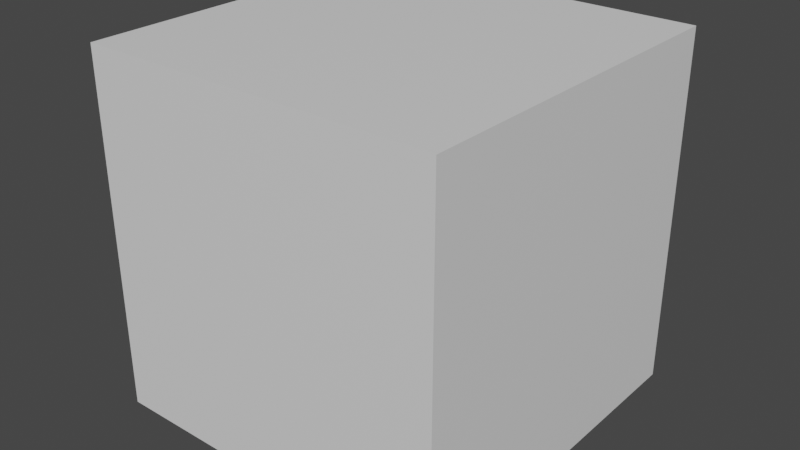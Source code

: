 # Source: Caixote.blend  (saved by Blender 2.82.7; exported with 4.5.12 LTS)
import bpy
from mathutils import Matrix  # noqa: F401  (used for matrix-valued properties, if any)

bpy.ops.wm.read_factory_settings(use_empty=True)
scene = bpy.context.scene
scene.name = 'Scene'

# ---- collections
col_referencia = bpy.data.collections.new('Referencia'); scene.collection.children.link(col_referencia)
col_objetos = bpy.data.collections.new('Objetos'); scene.collection.children.link(col_objetos)
col_caixa = bpy.data.collections.new('Caixa'); col_objetos.children.link(col_caixa)

# ---- materials (node trees are filled in below, after node groups)
mat_boxreference_001 = bpy.data.materials.new('BoxReference.001')
mat_boxreference_001.use_transparent_shadow = False
mat_boxreference_001.diffuse_color = (0.8, 0.8, 0.8, 0.0)

# ---- material node trees
mat_boxreference_001.use_nodes = True; mat_boxreference_001.node_tree.nodes.clear()
_N = mat_boxreference_001.node_tree.nodes; _L = mat_boxreference_001.node_tree.links
n0 = _N.new('ShaderNodeOutputMaterial'); n0.name = 'Material Output'; n0.location = (300, 300)
n1 = _N.new('ShaderNodeBsdfPrincipled'); n1.name = 'Principled BSDF'; n1.location = (10, 300)
n1.distribution = 'GGX'
n1.subsurface_method = 'BURLEY'
n1.inputs[3].default_value = 1.45
n1.inputs[27].default_value = (0.0, 0.0, 0.0, 1.0)
n1.inputs[28].default_value = 1.0
_L.new(n1.outputs[0], n0.inputs[0])
n0.is_active_output = True

# ---- world
world_world = bpy.data.worlds.new('World'); scene.world = world_world
world_world.use_nodes = True; world_world.node_tree.nodes.clear()
_N = world_world.node_tree.nodes; _L = world_world.node_tree.links
n0 = _N.new('ShaderNodeOutputWorld'); n0.name = 'World Output'; n0.location = (300, 300)
n1 = _N.new('ShaderNodeBackground'); n1.name = 'Background'; n1.location = (10, 300)
n1.inputs[0].default_value = (0.05088, 0.05088, 0.05088, 1.0)
_L.new(n1.outputs[0], n0.inputs[0])
n0.is_active_output = True
world_world.color = (0.05088, 0.05088, 0.05088)
world_world.use_sun_shadow = False
world_world.sun_shadow_jitter_overblur = 0.0

# ---- meshes
me_cube_010 = bpy.data.meshes.new('Cube.010')
me_cube_010.from_pydata([(-5.0, -5.0, 0.4221), (-5.0, -5.0, 10.42), (-5.0, 5.0, 0.4221), (-5.0, 5.0, 10.42), (5.0, -5.0, 0.4221), (5.0, -5.0, 10.42), (5.0, 5.0, 0.4221), (5.0, 5.0, 10.42)], [], [(0, 1, 3, 2), (2, 3, 7, 6), (6, 7, 5, 4), (4, 5, 1, 0), (2, 6, 4, 0), (7, 3, 1, 5)])
_uv = me_cube_010.uv_layers.new(name='UVMap')
_uv.uv.foreach_set('vector', [0.375, 0.0, 0.625, 0.0, 0.625, 0.25, 0.375, 0.25, 0.375, 0.25, 0.625, 0.25, 0.625, 0.5, 0.375, 0.5, 0.375, 0.5, 0.625, 0.5, 0.625, 0.75, 0.375, 0.75, 0.375, 0.75, 0.625, 0.75, 0.625, 1.0, 0.375, 1.0, 0.125, 0.5, 0.375, 0.5, 0.375, 0.75, 0.125, 0.75, 0.625, 0.5, 0.875, 0.5, 0.875, 0.75, 0.625, 0.75])
me_cube_010.materials.append(mat_boxreference_001)
me_cube_010.use_remesh_fix_poles = True
me_cube_010.use_remesh_preserve_attributes = False
me_cube_010.use_mirror_vertex_groups = False
me_cube_010.update()
me_cube_012 = bpy.data.meshes.new('Cube.012')
me_cube_012.from_pydata([(-0.6908, -0.9611, -0.9846), (-0.9564, -0.6932, -0.9846), (-0.6908, -0.9611, -0.9462), (0.9898, 0.705, -0.9846), (0.7242, 0.9729, -0.9846), (0.9898, 0.705, -0.9462), (0.7242, 0.9729, -0.9462), (-0.9564, -0.6932, -0.9462), (-1.0, 1.0, -1.0), (-1.0, -1.0, -1.0), (-1.0, 1.0, 1.0), (-1.0, -1.0, 1.0), (1.0, 1.0, -1.0), (1.0, -1.0, -1.0), (1.0, 1.0, 1.0), (1.0, -1.0, 1.0), (-1.0, 1.0, 0.8014), (-1.0, 1.0, -0.8014), (-1.0, 0.8287, -1.0), (-1.0, -0.8287, -1.0), (-1.0, -1.0, -0.8014), (-1.0, -1.0, 0.8014), (-1.0, -0.8287, 1.0), (-1.0, 0.8287, 1.0), (0.7979, 1.0, 1.0), (-0.7979, 1.0, 1.0), (-0.7979, -1.0, 1.0), (0.7979, -1.0, 1.0), (1.0, -0.8287, 1.0), (1.0, 0.8287, 1.0), (1.0, 1.0, -0.8014), (1.0, 1.0, 0.8014), (1.0, -1.0, 0.8014), (1.0, -1.0, -0.8014), (1.0, -0.8287, -1.0), (1.0, 0.8287, -1.0), (-0.7979, 1.0, -1.0), (0.7979, 1.0, -1.0), (0.7979, -1.0, -1.0), (-0.7979, -1.0, -1.0), (0.7979, -1.0, 0.8014), (0.7979, -1.0, -0.8014), (-0.7979, -1.0, 0.8014), (-0.7979, -1.0, -0.8014), (-0.7979, 1.0, 0.8014), (-0.7979, 1.0, -0.8014), (0.7979, 1.0, 0.8014), (0.7979, 1.0, -0.8014), (0.7979, 0.8287, -1.0), (-0.7979, 0.8287, -1.0), (0.7979, -0.8287, -1.0), (-0.7979, -0.8287, -1.0), (1.0, 0.8287, 0.8014), (1.0, 0.8287, -0.8014), (1.0, -0.8287, 0.8014), (1.0, -0.8287, -0.8014), (-0.7979, 0.8287, 1.0), (0.7979, 0.8287, 1.0), (-0.7979, -0.8287, 1.0), (0.7979, -0.8287, 1.0), (-1.0, 0.8287, -0.8014), (-1.0, 0.8287, 0.8014), (-1.0, -0.8287, -0.8014), (-1.0, -0.8287, 0.8014), (0.7543, 0.8287, -0.9454), (-0.7543, 0.8287, -0.9454), (0.7543, -0.8287, -0.9454), (-0.7543, -0.8287, -0.9454), (0.9454, 0.8287, 0.7576), (0.9454, 0.8287, -0.7576), (0.9454, -0.8287, 0.7576), (0.9454, -0.8287, -0.7576), (-0.7543, 0.8287, 0.9454), (0.7543, 0.8287, 0.9454), (-0.7543, -0.8287, 0.9454), (0.7543, -0.8287, 0.9454), (-0.9454, 0.8287, -0.7576), (-0.9454, 0.8287, 0.7576), (-0.9454, -0.8287, -0.7576), (-0.9454, -0.8287, 0.7576), (0.7979, -0.9526, 0.8014), (0.7979, -0.9526, -0.8014), (-0.7979, -0.9526, 0.8014), (-0.7979, -0.9526, -0.8014), (-0.7979, 0.9526, 0.8014), (-0.7979, 0.9526, -0.8014), (0.7979, 0.9526, 0.8014), (0.7979, 0.9526, -0.8014), (-0.6908, 0.9846, -0.9611), (-0.9564, 0.9846, -0.6932), (-0.6908, 0.9462, -0.9611), (0.9898, 0.9846, 0.705), (0.7242, 0.9846, 0.9729), (0.9898, 0.9462, 0.705), (0.7242, 0.9462, 0.9729), (-0.9564, 0.9462, -0.6932), (-0.6908, -0.9846, 0.9611), (-0.9564, -0.9846, 0.6932), (-0.6908, -0.9462, 0.9611), (0.9898, -0.9846, -0.705), (0.7242, -0.9846, -0.9729), (0.9898, -0.9462, -0.705), (0.7242, -0.9462, -0.9729), (-0.9564, -0.9462, 0.6932), (-0.6908, 0.9611, 0.9846), (-0.9564, 0.6932, 0.9846), (-0.6908, 0.9611, 0.9462), (0.9898, -0.705, 0.9846), (0.7242, -0.9729, 0.9846), (0.9898, -0.705, 0.9462), (0.7242, -0.9729, 0.9462), (-0.9564, 0.6932, 0.9462)], [], [(1, 4, 3, 0), (0, 2, 7, 1), (3, 5, 2, 0), (4, 6, 5, 3), (6, 7, 2, 5), (1, 7, 6, 4), (63, 21, 11, 22), (59, 27, 15, 28), (55, 33, 13, 34), (51, 39, 9, 19), (47, 30, 12, 37), (43, 20, 9, 39), (33, 41, 38, 13), (41, 43, 39, 38), (15, 27, 40, 32), (32, 40, 41, 33), (27, 26, 42, 40), (43, 41, 81, 83), (26, 11, 21, 42), (42, 21, 20, 43), (17, 45, 36, 8), (45, 47, 37, 36), (10, 25, 44, 16), (16, 44, 45, 17), (25, 24, 46, 44), (44, 46, 86, 84), (24, 14, 31, 46), (46, 31, 30, 47), (36, 49, 18, 8), (49, 51, 19, 18), (12, 35, 48, 37), (37, 48, 49, 36), (35, 34, 50, 48), (50, 51, 67, 66), (34, 13, 38, 50), (50, 38, 39, 51), (30, 53, 35, 12), (53, 55, 34, 35), (14, 29, 52, 31), (31, 52, 53, 30), (29, 28, 54, 52), (62, 63, 79, 78), (28, 15, 32, 54), (54, 32, 33, 55), (24, 57, 29, 14), (57, 59, 28, 29), (10, 23, 56, 25), (25, 56, 57, 24), (23, 22, 58, 56), (57, 56, 72, 73), (22, 11, 26, 58), (58, 26, 27, 59), (16, 61, 23, 10), (61, 63, 22, 23), (8, 18, 60, 17), (17, 60, 61, 16), (18, 19, 62, 60), (59, 57, 73, 75), (19, 9, 20, 62), (62, 20, 21, 63), (64, 66, 67, 65), (68, 70, 71, 69), (72, 74, 75, 73), (76, 78, 79, 77), (52, 54, 70, 68), (55, 53, 69, 71), (53, 52, 68, 69), (58, 59, 75, 74), (60, 62, 78, 76), (63, 61, 77, 79), (48, 50, 66, 64), (61, 60, 76, 77), (51, 49, 65, 67), (49, 48, 64, 65), (54, 55, 71, 70), (56, 58, 74, 72), (80, 82, 83, 81), (84, 86, 87, 85), (42, 43, 83, 82), (45, 44, 84, 85), (47, 45, 85, 87), (40, 42, 82, 80), (46, 47, 87, 86), (41, 40, 80, 81), (89, 92, 91, 88), (88, 90, 95, 89), (91, 93, 90, 88), (92, 94, 93, 91), (94, 95, 90, 93), (89, 95, 94, 92), (97, 100, 99, 96), (96, 98, 103, 97), (99, 101, 98, 96), (100, 102, 101, 99), (102, 103, 98, 101), (97, 103, 102, 100), (105, 108, 107, 104), (104, 106, 111, 105), (107, 109, 106, 104), (108, 110, 109, 107), (110, 111, 106, 109), (105, 111, 110, 108)])
_uv = me_cube_012.uv_layers.new(name='UVMap')
_uv.uv.foreach_set('vector', [0.7772, 0.7832, 0.9754, 0.7832, 0.9754, 0.9815, 0.7772, 0.9815, 0.7635, 0.2972, 0.8735, 0.2972, 0.8735, 0.4072, 0.7635, 0.4072, 0.7635, 0.6272, 0.8735, 0.6272, 0.8735, 0.7373, 0.7635, 0.7373, 0.7635, 0.5172, 0.8735, 0.5172, 0.8735, 0.6272, 0.7635, 0.6272, 0.8735, 0.5172, 0.9836, 0.5172, 0.9836, 0.6272, 0.8735, 0.6272, 0.7635, 0.4072, 0.8735, 0.4072, 0.8735, 0.5172, 0.7635, 0.5172, 0.5979, 0.1099, 0.6323, 0.1099, 0.6323, 0.1442, 0.5979, 0.1442, 0.5979, 0.213, 0.6323, 0.213, 0.6323, 0.2474, 0.5979, 0.2474, 0.5979, 0.3162, 0.6323, 0.3162, 0.6323, 0.3506, 0.5979, 0.3506, 0.5979, 0.4193, 0.6323, 0.4193, 0.6323, 0.4537, 0.5979, 0.4537, 0.4947, 0.3162, 0.5291, 0.3162, 0.5291, 0.3506, 0.4947, 0.3506, 0.701, 0.3162, 0.7354, 0.3162, 0.7354, 0.3506, 0.701, 0.3506, 0.6323, 0.3162, 0.6667, 0.3162, 0.6667, 0.3506, 0.6323, 0.3506, 0.6667, 0.3162, 0.701, 0.3162, 0.701, 0.3506, 0.6667, 0.3506, 0.6323, 0.2474, 0.6667, 0.2474, 0.6667, 0.2818, 0.6323, 0.2818, 0.6323, 0.2818, 0.6667, 0.2818, 0.6667, 0.3162, 0.6323, 0.3162, 0.6667, 0.2474, 0.701, 0.2474, 0.701, 0.2818, 0.6667, 0.2818, 0.701, 0.3162, 0.6667, 0.3162, 0.6667, 0.3162, 0.701, 0.3162, 0.701, 0.2474, 0.7354, 0.2474, 0.7354, 0.2818, 0.701, 0.2818, 0.701, 0.2818, 0.7354, 0.2818, 0.7354, 0.3162, 0.701, 0.3162, 0.4259, 0.3162, 0.4603, 0.3162, 0.4603, 0.3506, 0.4259, 0.3506, 0.4603, 0.3162, 0.4947, 0.3162, 0.4947, 0.3506, 0.4603, 0.3506, 0.4259, 0.2474, 0.4603, 0.2474, 0.4603, 0.2818, 0.4259, 0.2818, 0.4259, 0.2818, 0.4603, 0.2818, 0.4603, 0.3162, 0.4259, 0.3162, 0.4603, 0.2474, 0.4947, 0.2474, 0.4947, 0.2818, 0.4603, 0.2818, 0.4603, 0.2818, 0.4947, 0.2818, 0.4947, 0.2818, 0.4603, 0.2818, 0.4947, 0.2474, 0.5291, 0.2474, 0.5291, 0.2818, 0.4947, 0.2818, 0.4947, 0.2818, 0.5291, 0.2818, 0.5291, 0.3162, 0.4947, 0.3162, 0.5291, 0.4193, 0.5635, 0.4193, 0.5635, 0.4537, 0.5291, 0.4537, 0.5635, 0.4193, 0.5979, 0.4193, 0.5979, 0.4537, 0.5635, 0.4537, 0.5291, 0.3506, 0.5635, 0.3506, 0.5635, 0.3849, 0.5291, 0.3849, 0.5291, 0.3849, 0.5635, 0.3849, 0.5635, 0.4193, 0.5291, 0.4193, 0.5635, 0.3506, 0.5979, 0.3506, 0.5979, 0.3849, 0.5635, 0.3849, 0.5979, 0.3849, 0.5979, 0.4193, 0.5979, 0.4193, 0.5979, 0.3849, 0.5979, 0.3506, 0.6323, 0.3506, 0.6323, 0.3849, 0.5979, 0.3849, 0.5979, 0.3849, 0.6323, 0.3849, 0.6323, 0.4193, 0.5979, 0.4193, 0.5291, 0.3162, 0.5635, 0.3162, 0.5635, 0.3506, 0.5291, 0.3506, 0.5635, 0.3162, 0.5979, 0.3162, 0.5979, 0.3506, 0.5635, 0.3506, 0.5291, 0.2474, 0.5635, 0.2474, 0.5635, 0.2818, 0.5291, 0.2818, 0.5291, 0.2818, 0.5635, 0.2818, 0.5635, 0.3162, 0.5291, 0.3162, 0.5635, 0.2474, 0.5979, 0.2474, 0.5979, 0.2818, 0.5635, 0.2818, 0.5979, 0.07546, 0.5979, 0.1099, 0.5979, 0.1099, 0.5979, 0.07546, 0.5979, 0.2474, 0.6323, 0.2474, 0.6323, 0.2818, 0.5979, 0.2818, 0.5979, 0.2818, 0.6323, 0.2818, 0.6323, 0.3162, 0.5979, 0.3162, 0.5291, 0.213, 0.5635, 0.213, 0.5635, 0.2474, 0.5291, 0.2474, 0.5635, 0.213, 0.5979, 0.213, 0.5979, 0.2474, 0.5635, 0.2474, 0.5291, 0.1442, 0.5635, 0.1442, 0.5635, 0.1786, 0.5291, 0.1786, 0.5291, 0.1786, 0.5635, 0.1786, 0.5635, 0.213, 0.5291, 0.213, 0.5635, 0.1442, 0.5979, 0.1442, 0.5979, 0.1786, 0.5635, 0.1786, 0.5635, 0.213, 0.5635, 0.1786, 0.5635, 0.1786, 0.5635, 0.213, 0.5979, 0.1442, 0.6323, 0.1442, 0.6323, 0.1786, 0.5979, 0.1786, 0.5979, 0.1786, 0.6323, 0.1786, 0.6323, 0.213, 0.5979, 0.213, 0.5291, 0.1099, 0.5635, 0.1099, 0.5635, 0.1442, 0.5291, 0.1442, 0.5635, 0.1099, 0.5979, 0.1099, 0.5979, 0.1442, 0.5635, 0.1442, 0.5291, 0.04108, 0.5635, 0.04108, 0.5635, 0.07546, 0.5291, 0.07546, 0.5291, 0.07546, 0.5635, 0.07546, 0.5635, 0.1099, 0.5291, 0.1099, 0.5635, 0.04108, 0.5979, 0.04108, 0.5979, 0.07546, 0.5635, 0.07546, 0.5979, 0.213, 0.5635, 0.213, 0.5635, 0.213, 0.5979, 0.213, 0.5979, 0.04108, 0.6323, 0.04108, 0.6323, 0.07546, 0.5979, 0.07546, 0.5979, 0.07546, 0.6323, 0.07546, 0.6323, 0.1099, 0.5979, 0.1099, 0.2193, 0.6095, 0.4017, 0.6095, 0.4017, 0.7919, 0.2193, 0.7919, 0.2193, 0.4031, 0.4017, 0.4031, 0.4017, 0.5855, 0.2193, 0.5855, 0.2193, 0.2034, 0.4017, 0.2034, 0.4017, 0.3858, 0.2193, 0.3858, 0.2197, 0.006538, 0.4021, 0.006538, 0.4021, 0.1889, 0.2197, 0.1889, 0.5635, 0.2818, 0.5979, 0.2818, 0.5979, 0.2818, 0.5635, 0.2818, 0.5979, 0.3162, 0.5635, 0.3162, 0.5635, 0.3162, 0.5979, 0.3162, 0.5635, 0.3162, 0.5635, 0.2818, 0.5635, 0.2818, 0.5635, 0.3162, 0.5979, 0.1786, 0.5979, 0.213, 0.5979, 0.213, 0.5979, 0.1786, 0.5635, 0.07546, 0.5979, 0.07546, 0.5979, 0.07546, 0.5635, 0.07546, 0.5979, 0.1099, 0.5635, 0.1099, 0.5635, 0.1099, 0.5979, 0.1099, 0.5635, 0.3849, 0.5979, 0.3849, 0.5979, 0.3849, 0.5635, 0.3849, 0.5635, 0.1099, 0.5635, 0.07546, 0.5635, 0.07546, 0.5635, 0.1099, 0.5979, 0.4193, 0.5635, 0.4193, 0.5635, 0.4193, 0.5979, 0.4193, 0.5635, 0.4193, 0.5635, 0.3849, 0.5635, 0.3849, 0.5635, 0.4193, 0.5979, 0.2818, 0.5979, 0.3162, 0.5979, 0.3162, 0.5979, 0.2818, 0.5635, 0.1786, 0.5979, 0.1786, 0.5979, 0.1786, 0.5635, 0.1786, 0.003685, 0.205, 0.1861, 0.205, 0.1861, 0.3874, 0.003685, 0.3874, 0.001107, 0.003417, 0.1835, 0.003417, 0.1835, 0.1858, 0.001107, 0.1858, 0.701, 0.2818, 0.701, 0.3162, 0.701, 0.3162, 0.701, 0.2818, 0.4603, 0.3162, 0.4603, 0.2818, 0.4603, 0.2818, 0.4603, 0.3162, 0.4947, 0.3162, 0.4603, 0.3162, 0.4603, 0.3162, 0.4947, 0.3162, 0.6667, 0.2818, 0.701, 0.2818, 0.701, 0.2818, 0.6667, 0.2818, 0.4947, 0.2818, 0.4947, 0.3162, 0.4947, 0.3162, 0.4947, 0.2818, 0.6693, 0.6999, 0.6693, 0.6165, 0.6693, 0.6165, 0.6693, 0.6999, 0.7772, 0.7832, 0.9754, 0.7832, 0.9754, 0.9815, 0.7772, 0.9815, 0.7635, 0.2972, 0.8735, 0.2972, 0.8735, 0.4072, 0.7635, 0.4072, 0.7635, 0.6272, 0.8735, 0.6272, 0.8735, 0.7373, 0.7635, 0.7373, 0.7635, 0.5172, 0.8735, 0.5172, 0.8735, 0.6272, 0.7635, 0.6272, 0.8735, 0.5172, 0.9836, 0.5172, 0.9836, 0.6272, 0.8735, 0.6272, 0.7635, 0.4072, 0.8735, 0.4072, 0.8735, 0.5172, 0.7635, 0.5172, 0.7772, 0.7832, 0.9754, 0.7832, 0.9754, 0.9815, 0.7772, 0.9815, 0.7635, 0.2972, 0.8735, 0.2972, 0.8735, 0.4072, 0.7635, 0.4072, 0.7635, 0.6272, 0.8735, 0.6272, 0.8735, 0.7373, 0.7635, 0.7373, 0.7635, 0.5172, 0.8735, 0.5172, 0.8735, 0.6272, 0.7635, 0.6272, 0.8735, 0.5172, 0.9836, 0.5172, 0.9836, 0.6272, 0.8735, 0.6272, 0.7635, 0.4072, 0.8735, 0.4072, 0.8735, 0.5172, 0.7635, 0.5172, 0.7772, 0.7832, 0.9754, 0.7832, 0.9754, 0.9815, 0.7772, 0.9815, 0.7635, 0.2972, 0.8735, 0.2972, 0.8735, 0.4072, 0.7635, 0.4072, 0.7635, 0.6272, 0.8735, 0.6272, 0.8735, 0.7373, 0.7635, 0.7373, 0.7635, 0.5172, 0.8735, 0.5172, 0.8735, 0.6272, 0.7635, 0.6272, 0.8735, 0.5172, 0.9836, 0.5172, 0.9836, 0.6272, 0.8735, 0.6272, 0.7635, 0.4072, 0.8735, 0.4072, 0.8735, 0.5172, 0.7635, 0.5172])
me_cube_012.use_remesh_fix_poles = True
me_cube_012.use_remesh_preserve_attributes = False
me_cube_012.use_mirror_vertex_groups = False
me_cube_012.update()

# ---- objects
ob_1x1x1_002 = bpy.data.objects.new('1x1x1.002', me_cube_010)
ob_caixote = bpy.data.objects.new('Caixote', me_cube_012)

# ---- transforms, parenting, visibility, modifiers, constraints
ob_1x1x1_002.location = (0.0, 0.0, -0.4021)
ob_1x1x1_002.hide_select = True
ob_1x1x1_002.show_wire = True
ob_1x1x1_002.lineart.crease_threshold = 0.0
ob_caixote.location = (0.0, 0.0, 2.591)
ob_caixote.rotation_euler = (-1.571, 1.571, 0.0)
ob_caixote.scale = (2.553, 2.553, 2.553)
ob_caixote.lineart.crease_threshold = 0.0

# ---- collection membership
col_referencia.objects.link(ob_1x1x1_002)
col_caixa.objects.link(ob_caixote)

# ---- scene / render settings (as saved in the file)
scene.frame_start = 1; scene.frame_end = 250; scene.frame_set(0)
scene.render.engine = 'BLENDER_EEVEE_NEXT'
scene.cycles.use_denoising = False
scene.cycles.samples = 128
scene.cycles.sampling_pattern = 'TABULATED_SOBOL'
scene.cycles.use_adaptive_sampling = False
scene.cycles.use_light_tree = False
scene.view_settings.view_transform = 'Filmic'
bpy.context.view_layer.update()

# ---- added for rendering (the .blend has no active camera and no usable light): camera, sun
cam_auto = bpy.data.cameras.new('AutoCamera')
cam_auto.lens = 50.0
cam_auto.sensor_width = 36.0
cam_auto.clip_end = 1000.0
ob_auto_camera = bpy.data.objects.new('AutoCamera', cam_auto)
scene.collection.objects.link(ob_auto_camera)
ob_auto_camera.location = (16.0254, -19.2304, 17.8403)
ob_auto_camera.rotation_euler = (1.09748, -7.21219e-08, 0.694738)
scene.camera = ob_auto_camera
light_auto_sun = bpy.data.lights.new('AutoSun', 'SUN')
light_auto_sun.energy = 3.0
light_auto_sun.angle = 0.0523599
ob_auto_sun = bpy.data.objects.new('AutoSun', light_auto_sun)
scene.collection.objects.link(ob_auto_sun)
ob_auto_sun.rotation_euler = (0.872665, 0.174533, 0.523599)
bpy.context.view_layer.update()

